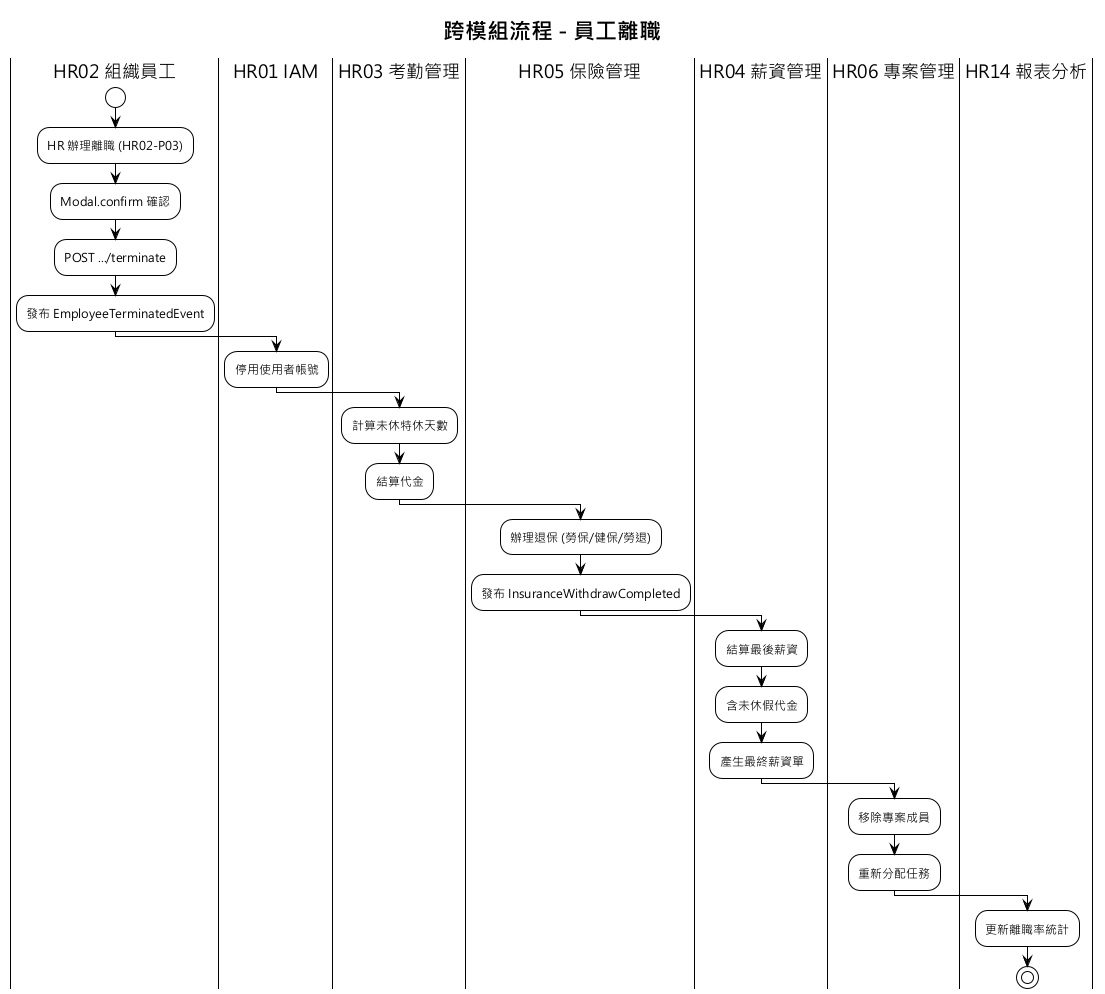

The diagram above was rendered by PlantUML. Its source (embedded in the PNG):
@startuml
!theme plain
skinparam defaultFontName "Microsoft JhengHei"

title 跨模組流程 - 員工離職

|HR02 組織員工|
start
:HR 辦理離職 (HR02-P03);
:Modal.confirm 確認;
:POST .../terminate;
:發布 EmployeeTerminatedEvent;

|HR01 IAM|
:停用使用者帳號;

|HR03 考勤管理|
:計算未休特休天數;
:結算代金;

|HR05 保險管理|
:辦理退保 (勞保/健保/勞退);
:發布 InsuranceWithdrawCompleted;

|HR04 薪資管理|
:結算最後薪資;
:含未休假代金;
:產生最終薪資單;

|HR06 專案管理|
:移除專案成員;
:重新分配任務;

|HR14 報表分析|
:更新離職率統計;

stop
@enduml